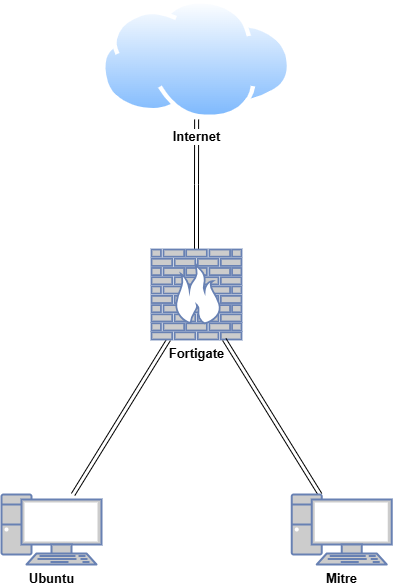

The diagram above was exported from draw.io. Its source (the exported page's mxGraphModel, read from the mxfile embedded in the PNG):
<mxGraphModel dx="1434" dy="752" grid="1" gridSize="10" guides="1" tooltips="1" connect="1" arrows="1" fold="1" page="1" pageScale="1" pageWidth="827" pageHeight="1169" math="0" shadow="0">
  <root>
    <mxCell id="0" />
    <mxCell id="1" parent="0" />
    <mxCell id="qWyT0c5_pE5TJGbR-qXB-5" style="edgeStyle=orthogonalEdgeStyle;rounded=0;orthogonalLoop=1;jettySize=auto;html=1;shape=link;" parent="1" source="DiXj3p7ZQJBEWwO7RWg6-9" target="qWyT0c5_pE5TJGbR-qXB-4" edge="1">
      <mxGeometry relative="1" as="geometry" />
    </mxCell>
    <mxCell id="qWyT0c5_pE5TJGbR-qXB-7" style="rounded=0;orthogonalLoop=1;jettySize=auto;html=1;shape=link;" parent="1" source="DiXj3p7ZQJBEWwO7RWg6-10" target="DiXj3p7ZQJBEWwO7RWg6-9" edge="1">
      <mxGeometry relative="1" as="geometry" />
    </mxCell>
    <mxCell id="DiXj3p7ZQJBEWwO7RWg6-10" value="&lt;font color=&quot;#000000&quot; style=&quot;font-size: 13px;&quot;&gt;&lt;b&gt;Ubuntu&lt;/b&gt;&lt;/font&gt;" style="fontColor=#0066CC;verticalAlign=top;verticalLabelPosition=bottom;labelPosition=center;align=center;html=1;outlineConnect=0;fillColor=#CCCCCC;strokeColor=#6881B3;gradientColor=none;gradientDirection=north;strokeWidth=2;shape=mxgraph.networks.pc;" parent="1" vertex="1">
      <mxGeometry x="220" y="515" width="100" height="70" as="geometry" />
    </mxCell>
    <mxCell id="qWyT0c5_pE5TJGbR-qXB-4" value="&lt;b&gt;&lt;font style=&quot;font-size: 13px;&quot;&gt;Internet&lt;/font&gt;&lt;/b&gt;" style="image;aspect=fixed;perimeter=ellipsePerimeter;html=1;align=center;shadow=0;dashed=0;spacingTop=3;image=img/lib/active_directory/internet_cloud.svg;imageBorder=none;" parent="1" vertex="1">
      <mxGeometry x="320" y="20.15" width="190.24" height="119.85" as="geometry" />
    </mxCell>
    <mxCell id="DiXj3p7ZQJBEWwO7RWg6-9" value="&lt;font size=&quot;1&quot; color=&quot;#000000&quot; style=&quot;&quot;&gt;&lt;span style=&quot;font-size: 13px;&quot;&gt;&lt;b&gt;Fortigate&lt;/b&gt;&lt;/span&gt;&lt;/font&gt;" style="fontColor=#0066CC;verticalAlign=top;verticalLabelPosition=bottom;labelPosition=center;align=center;html=1;outlineConnect=0;fillColor=#CCCCCC;strokeColor=#6881B3;gradientColor=none;gradientDirection=north;strokeWidth=2;shape=mxgraph.networks.firewall;" parent="1" vertex="1">
      <mxGeometry x="370" y="270" width="90" height="90" as="geometry" />
    </mxCell>
    <mxCell id="YeHGONWgzxdvRtlAcYaL-4" style="rounded=0;orthogonalLoop=1;jettySize=auto;html=1;shape=link;" parent="1" source="YeHGONWgzxdvRtlAcYaL-3" target="DiXj3p7ZQJBEWwO7RWg6-9" edge="1">
      <mxGeometry relative="1" as="geometry" />
    </mxCell>
    <mxCell id="YeHGONWgzxdvRtlAcYaL-3" value="&lt;font size=&quot;1&quot; color=&quot;#000000&quot;&gt;&lt;b style=&quot;font-size: 13px;&quot;&gt;Mitre&lt;/b&gt;&lt;/font&gt;" style="fontColor=#0066CC;verticalAlign=top;verticalLabelPosition=bottom;labelPosition=center;align=center;html=1;outlineConnect=0;fillColor=#CCCCCC;strokeColor=#6881B3;gradientColor=none;gradientDirection=north;strokeWidth=2;shape=mxgraph.networks.pc;" parent="1" vertex="1">
      <mxGeometry x="510.24" y="515" width="100" height="70" as="geometry" />
    </mxCell>
  </root>
</mxGraphModel>